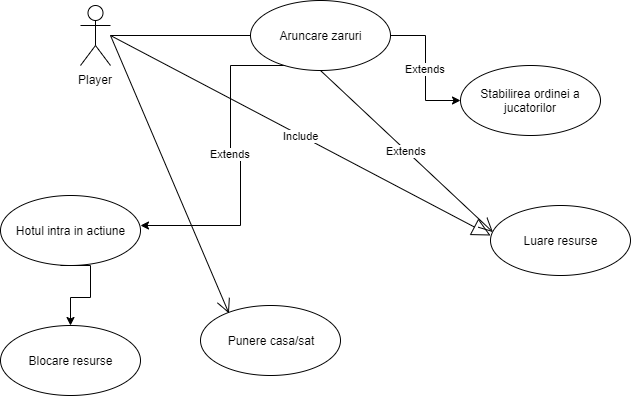

The diagram above was exported from draw.io. Its source (the exported page's mxGraphModel, read from the mxfile embedded in the PNG):
<mxGraphModel dx="1024" dy="387" grid="1" gridSize="10" guides="1" tooltips="1" connect="1" arrows="1" fold="1" page="1" pageScale="1" pageWidth="850" pageHeight="1100" math="0" shadow="0">
  <root>
    <mxCell id="0" />
    <mxCell id="1" parent="0" />
    <mxCell id="N68i1BulhrE8Yc2QEdsp-1" value="Player&lt;br&gt;" style="shape=umlActor;verticalLabelPosition=bottom;labelBackgroundColor=#ffffff;verticalAlign=top;html=1;rotation=0;" parent="1" vertex="1">
      <mxGeometry x="120" y="180" width="30" height="60" as="geometry" />
    </mxCell>
    <mxCell id="N68i1BulhrE8Yc2QEdsp-11" value="Extends" style="edgeStyle=orthogonalEdgeStyle;rounded=0;orthogonalLoop=1;jettySize=auto;html=1;" parent="1" source="N68i1BulhrE8Yc2QEdsp-5" target="N68i1BulhrE8Yc2QEdsp-10" edge="1">
      <mxGeometry relative="1" as="geometry" />
    </mxCell>
    <mxCell id="N68i1BulhrE8Yc2QEdsp-14" value="Extends" style="edgeStyle=orthogonalEdgeStyle;rounded=0;orthogonalLoop=1;jettySize=auto;html=1;exitX=0.5;exitY=1;exitDx=0;exitDy=0;" parent="1" source="N68i1BulhrE8Yc2QEdsp-5" edge="1">
      <mxGeometry relative="1" as="geometry">
        <mxPoint x="180" y="400" as="targetPoint" />
        <Array as="points">
          <mxPoint x="360" y="240" />
          <mxPoint x="270" y="240" />
          <mxPoint x="270" y="333" />
          <mxPoint x="280" y="333" />
          <mxPoint x="280" y="400" />
        </Array>
      </mxGeometry>
    </mxCell>
    <mxCell id="N68i1BulhrE8Yc2QEdsp-5" value="Aruncare zaruri" style="ellipse;whiteSpace=wrap;html=1;" parent="1" vertex="1">
      <mxGeometry x="290" y="175" width="140" height="70" as="geometry" />
    </mxCell>
    <mxCell id="N68i1BulhrE8Yc2QEdsp-12" value="Luare resurse" style="ellipse;whiteSpace=wrap;html=1;" parent="1" vertex="1">
      <mxGeometry x="530" y="380" width="140" height="70" as="geometry" />
    </mxCell>
    <mxCell id="N68i1BulhrE8Yc2QEdsp-10" value="Stabilirea ordinei a jucatorilor" style="ellipse;whiteSpace=wrap;html=1;" parent="1" vertex="1">
      <mxGeometry x="500" y="240" width="140" height="70" as="geometry" />
    </mxCell>
    <mxCell id="N68i1BulhrE8Yc2QEdsp-15" value="Hotul intra in actiune" style="ellipse;whiteSpace=wrap;html=1;" parent="1" vertex="1">
      <mxGeometry x="40" y="370" width="140" height="70" as="geometry" />
    </mxCell>
    <mxCell id="N68i1BulhrE8Yc2QEdsp-16" value="Extends" style="endArrow=open;endFill=1;endSize=12;html=1;exitX=0.5;exitY=1;exitDx=0;exitDy=0;entryX=0.017;entryY=0.38;entryDx=0;entryDy=0;entryPerimeter=0;" parent="1" source="N68i1BulhrE8Yc2QEdsp-5" target="N68i1BulhrE8Yc2QEdsp-12" edge="1">
      <mxGeometry width="160" relative="1" as="geometry">
        <mxPoint x="360" y="300" as="sourcePoint" />
        <mxPoint x="520" y="300" as="targetPoint" />
      </mxGeometry>
    </mxCell>
    <mxCell id="N68i1BulhrE8Yc2QEdsp-17" value="Include" style="endArrow=block;endSize=16;endFill=0;html=1;" parent="1" edge="1">
      <mxGeometry width="160" relative="1" as="geometry">
        <mxPoint x="150" y="210" as="sourcePoint" />
        <mxPoint x="530" y="410" as="targetPoint" />
      </mxGeometry>
    </mxCell>
    <mxCell id="N68i1BulhrE8Yc2QEdsp-18" value="Punere casa/sat" style="ellipse;whiteSpace=wrap;html=1;" parent="1" vertex="1">
      <mxGeometry x="240" y="480" width="140" height="70" as="geometry" />
    </mxCell>
    <mxCell id="N68i1BulhrE8Yc2QEdsp-19" value="" style="endArrow=open;endFill=1;endSize=12;html=1;entryX=0.203;entryY=0.111;entryDx=0;entryDy=0;entryPerimeter=0;" parent="1" target="N68i1BulhrE8Yc2QEdsp-18" edge="1">
      <mxGeometry width="160" relative="1" as="geometry">
        <mxPoint x="150" y="210" as="sourcePoint" />
        <mxPoint x="340" y="310" as="targetPoint" />
      </mxGeometry>
    </mxCell>
    <mxCell id="N68i1BulhrE8Yc2QEdsp-20" value="" style="line;strokeWidth=1;fillColor=none;align=left;verticalAlign=middle;spacingTop=-1;spacingLeft=3;spacingRight=3;rotatable=0;labelPosition=right;points=[];portConstraint=eastwest;" parent="1" vertex="1">
      <mxGeometry x="150" y="206" width="140" height="8" as="geometry" />
    </mxCell>
    <mxCell id="R_pzH_fDnlWcvsRtmM-5-1" value="Blocare resurse" style="ellipse;whiteSpace=wrap;html=1;" vertex="1" parent="1">
      <mxGeometry x="40" y="500" width="140" height="70" as="geometry" />
    </mxCell>
    <mxCell id="R_pzH_fDnlWcvsRtmM-5-3" style="edgeStyle=orthogonalEdgeStyle;rounded=0;orthogonalLoop=1;jettySize=auto;html=1;entryX=0.5;entryY=0;entryDx=0;entryDy=0;" edge="1" parent="1" source="R_pzH_fDnlWcvsRtmM-5-2" target="R_pzH_fDnlWcvsRtmM-5-1">
      <mxGeometry relative="1" as="geometry" />
    </mxCell>
    <mxCell id="R_pzH_fDnlWcvsRtmM-5-2" value="" style="line;strokeWidth=1;fillColor=none;align=left;verticalAlign=middle;spacingTop=-1;spacingLeft=3;spacingRight=3;rotatable=0;labelPosition=right;points=[];portConstraint=eastwest;" vertex="1" parent="1">
      <mxGeometry x="100" y="436" width="10" height="8" as="geometry" />
    </mxCell>
  </root>
</mxGraphModel>